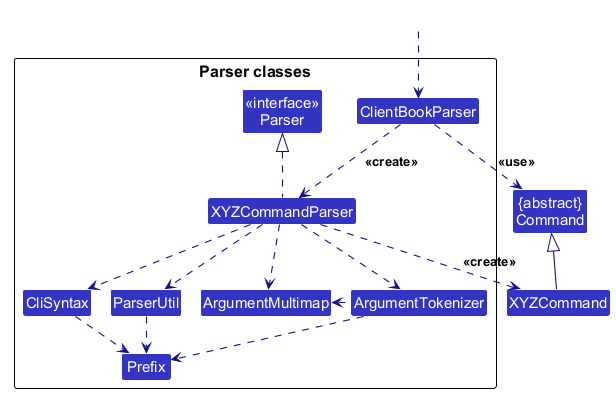

The diagram above was rendered by PlantUML. Its source (embedded in the PNG):
@startuml
!pragma layout smetana
!include style.puml
skinparam arrowThickness 1.1
skinparam arrowColor LOGIC_COLOR_T4
skinparam classBackgroundColor LOGIC_COLOR

Class "{abstract}\nCommand" as Command
Class XYZCommand

package "Parser classes"{
Class "<<interface>>\nParser" as Parser
Class ClientBookParser
Class XYZCommandParser
Class CliSyntax
Class ParserUtil
Class ArgumentMultimap
Class ArgumentTokenizer
Class Prefix
}

Class HiddenOutside #FFFFFF
HiddenOutside ..> ClientBookParser

ClientBookParser .down.> XYZCommandParser: <<create>>

XYZCommandParser ..> XYZCommand : <<create>>
ClientBookParser ..> Command : <<use>>
XYZCommandParser .up.|> Parser
XYZCommandParser ..> ArgumentMultimap
XYZCommandParser ..> ArgumentTokenizer
ArgumentTokenizer .left.> ArgumentMultimap
XYZCommandParser ..> CliSyntax
CliSyntax ..> Prefix
XYZCommandParser ..> ParserUtil
ParserUtil .down.> Prefix
ArgumentTokenizer .down.> Prefix
XYZCommand -up-|> Command
@enduml